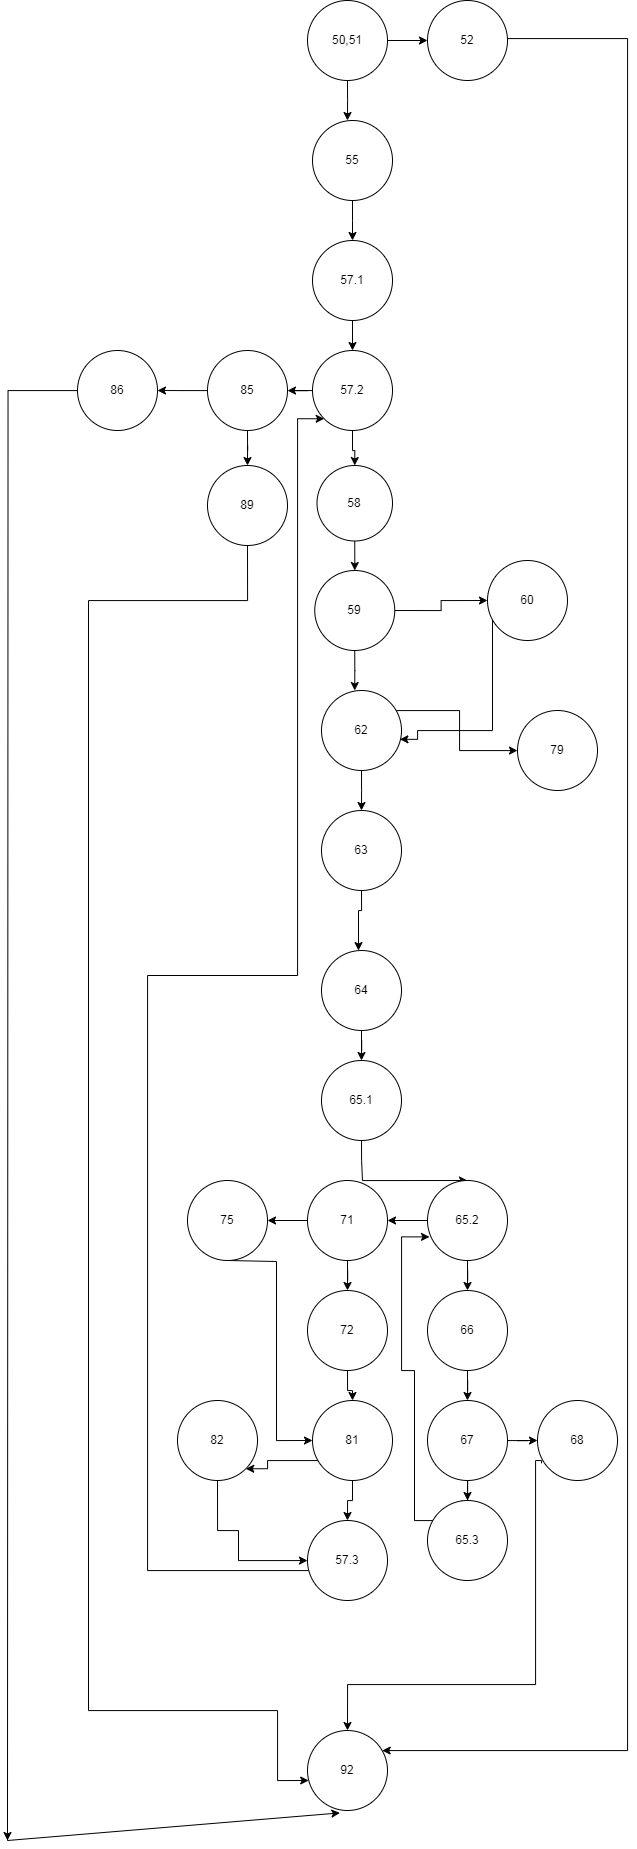

The diagram above was exported from draw.io. Its source (the exported page's mxGraphModel, read from the mxfile embedded in the PNG):
<mxGraphModel dx="1615" dy="803" grid="1" gridSize="10" guides="1" tooltips="1" connect="1" arrows="1" fold="1" page="1" pageScale="1" pageWidth="827" pageHeight="1169" math="0" shadow="0">
  <root>
    <mxCell id="0" />
    <mxCell id="1" parent="0" />
    <mxCell id="wi6caTHdJKNwNlxoyhbe-26" style="edgeStyle=orthogonalEdgeStyle;rounded=0;orthogonalLoop=1;jettySize=auto;html=1;" edge="1" parent="1" source="wi6caTHdJKNwNlxoyhbe-25">
      <mxGeometry relative="1" as="geometry">
        <mxPoint x="400" y="160" as="targetPoint" />
      </mxGeometry>
    </mxCell>
    <mxCell id="wi6caTHdJKNwNlxoyhbe-27" style="edgeStyle=orthogonalEdgeStyle;rounded=0;orthogonalLoop=1;jettySize=auto;html=1;" edge="1" parent="1" source="wi6caTHdJKNwNlxoyhbe-25" target="wi6caTHdJKNwNlxoyhbe-28">
      <mxGeometry relative="1" as="geometry">
        <mxPoint x="480" y="80" as="targetPoint" />
      </mxGeometry>
    </mxCell>
    <mxCell id="wi6caTHdJKNwNlxoyhbe-25" value="50,51" style="ellipse;whiteSpace=wrap;html=1;aspect=fixed;" vertex="1" parent="1">
      <mxGeometry x="360" y="40" width="80" height="80" as="geometry" />
    </mxCell>
    <mxCell id="wi6caTHdJKNwNlxoyhbe-87" style="edgeStyle=orthogonalEdgeStyle;rounded=0;orthogonalLoop=1;jettySize=auto;html=1;exitX=1;exitY=0.5;exitDx=0;exitDy=0;" edge="1" parent="1" source="wi6caTHdJKNwNlxoyhbe-28" target="wi6caTHdJKNwNlxoyhbe-85">
      <mxGeometry relative="1" as="geometry">
        <mxPoint x="690" y="1790" as="targetPoint" />
        <mxPoint x="570" y="79.75" as="sourcePoint" />
        <Array as="points">
          <mxPoint x="560" y="78" />
          <mxPoint x="680" y="78" />
          <mxPoint x="680" y="1790" />
        </Array>
      </mxGeometry>
    </mxCell>
    <mxCell id="wi6caTHdJKNwNlxoyhbe-28" value="52" style="ellipse;whiteSpace=wrap;html=1;aspect=fixed;" vertex="1" parent="1">
      <mxGeometry x="480" y="40" width="80" height="80" as="geometry" />
    </mxCell>
    <mxCell id="wi6caTHdJKNwNlxoyhbe-30" style="edgeStyle=orthogonalEdgeStyle;rounded=0;orthogonalLoop=1;jettySize=auto;html=1;" edge="1" parent="1" source="wi6caTHdJKNwNlxoyhbe-29">
      <mxGeometry relative="1" as="geometry">
        <mxPoint x="405" y="280" as="targetPoint" />
      </mxGeometry>
    </mxCell>
    <mxCell id="wi6caTHdJKNwNlxoyhbe-29" value="55" style="ellipse;whiteSpace=wrap;html=1;aspect=fixed;" vertex="1" parent="1">
      <mxGeometry x="365" y="160" width="80" height="80" as="geometry" />
    </mxCell>
    <mxCell id="wi6caTHdJKNwNlxoyhbe-32" style="edgeStyle=orthogonalEdgeStyle;rounded=0;orthogonalLoop=1;jettySize=auto;html=1;" edge="1" parent="1" source="wi6caTHdJKNwNlxoyhbe-31" target="wi6caTHdJKNwNlxoyhbe-33">
      <mxGeometry relative="1" as="geometry">
        <mxPoint x="405" y="390" as="targetPoint" />
      </mxGeometry>
    </mxCell>
    <mxCell id="wi6caTHdJKNwNlxoyhbe-31" value="57.1" style="ellipse;whiteSpace=wrap;html=1;aspect=fixed;" vertex="1" parent="1">
      <mxGeometry x="365" y="280" width="80" height="80" as="geometry" />
    </mxCell>
    <mxCell id="wi6caTHdJKNwNlxoyhbe-34" style="edgeStyle=orthogonalEdgeStyle;rounded=0;orthogonalLoop=1;jettySize=auto;html=1;" edge="1" parent="1" source="wi6caTHdJKNwNlxoyhbe-33" target="wi6caTHdJKNwNlxoyhbe-35">
      <mxGeometry relative="1" as="geometry">
        <mxPoint x="330" y="430" as="targetPoint" />
      </mxGeometry>
    </mxCell>
    <mxCell id="wi6caTHdJKNwNlxoyhbe-40" style="edgeStyle=orthogonalEdgeStyle;rounded=0;orthogonalLoop=1;jettySize=auto;html=1;" edge="1" parent="1" source="wi6caTHdJKNwNlxoyhbe-33" target="wi6caTHdJKNwNlxoyhbe-41">
      <mxGeometry relative="1" as="geometry">
        <mxPoint x="405" y="500" as="targetPoint" />
      </mxGeometry>
    </mxCell>
    <mxCell id="wi6caTHdJKNwNlxoyhbe-33" value="57.2" style="ellipse;whiteSpace=wrap;html=1;aspect=fixed;" vertex="1" parent="1">
      <mxGeometry x="365" y="390" width="80" height="80" as="geometry" />
    </mxCell>
    <mxCell id="wi6caTHdJKNwNlxoyhbe-36" style="edgeStyle=orthogonalEdgeStyle;rounded=0;orthogonalLoop=1;jettySize=auto;html=1;" edge="1" parent="1" source="wi6caTHdJKNwNlxoyhbe-35">
      <mxGeometry relative="1" as="geometry">
        <mxPoint x="210" y="430" as="targetPoint" />
      </mxGeometry>
    </mxCell>
    <mxCell id="wi6caTHdJKNwNlxoyhbe-39" style="edgeStyle=orthogonalEdgeStyle;rounded=0;orthogonalLoop=1;jettySize=auto;html=1;entryX=0.5;entryY=0;entryDx=0;entryDy=0;" edge="1" parent="1" source="wi6caTHdJKNwNlxoyhbe-35" target="wi6caTHdJKNwNlxoyhbe-38">
      <mxGeometry relative="1" as="geometry" />
    </mxCell>
    <mxCell id="wi6caTHdJKNwNlxoyhbe-35" value="85" style="ellipse;whiteSpace=wrap;html=1;aspect=fixed;" vertex="1" parent="1">
      <mxGeometry x="260" y="390" width="80" height="80" as="geometry" />
    </mxCell>
    <mxCell id="wi6caTHdJKNwNlxoyhbe-89" style="edgeStyle=orthogonalEdgeStyle;rounded=0;orthogonalLoop=1;jettySize=auto;html=1;" edge="1" parent="1" source="wi6caTHdJKNwNlxoyhbe-37">
      <mxGeometry relative="1" as="geometry">
        <mxPoint x="60" y="1880" as="targetPoint" />
      </mxGeometry>
    </mxCell>
    <mxCell id="wi6caTHdJKNwNlxoyhbe-37" value="86" style="ellipse;whiteSpace=wrap;html=1;aspect=fixed;" vertex="1" parent="1">
      <mxGeometry x="130" y="390" width="80" height="80" as="geometry" />
    </mxCell>
    <mxCell id="wi6caTHdJKNwNlxoyhbe-88" style="edgeStyle=orthogonalEdgeStyle;rounded=0;orthogonalLoop=1;jettySize=auto;html=1;entryX=0.015;entryY=0.625;entryDx=0;entryDy=0;entryPerimeter=0;" edge="1" parent="1" source="wi6caTHdJKNwNlxoyhbe-38" target="wi6caTHdJKNwNlxoyhbe-85">
      <mxGeometry relative="1" as="geometry">
        <mxPoint x="160" y="1810" as="targetPoint" />
        <Array as="points">
          <mxPoint x="300" y="640" />
          <mxPoint x="141" y="640" />
          <mxPoint x="141" y="1750" />
          <mxPoint x="330" y="1750" />
          <mxPoint x="330" y="1820" />
        </Array>
      </mxGeometry>
    </mxCell>
    <mxCell id="wi6caTHdJKNwNlxoyhbe-38" value="89" style="ellipse;whiteSpace=wrap;html=1;aspect=fixed;" vertex="1" parent="1">
      <mxGeometry x="260" y="505" width="80" height="80" as="geometry" />
    </mxCell>
    <mxCell id="wi6caTHdJKNwNlxoyhbe-42" style="edgeStyle=orthogonalEdgeStyle;rounded=0;orthogonalLoop=1;jettySize=auto;html=1;" edge="1" parent="1" source="wi6caTHdJKNwNlxoyhbe-41" target="wi6caTHdJKNwNlxoyhbe-43">
      <mxGeometry relative="1" as="geometry">
        <mxPoint x="407.25" y="610" as="targetPoint" />
      </mxGeometry>
    </mxCell>
    <mxCell id="wi6caTHdJKNwNlxoyhbe-41" value="58" style="ellipse;whiteSpace=wrap;html=1;aspect=fixed;" vertex="1" parent="1">
      <mxGeometry x="369.5" y="505" width="75.5" height="75.5" as="geometry" />
    </mxCell>
    <mxCell id="wi6caTHdJKNwNlxoyhbe-45" style="edgeStyle=orthogonalEdgeStyle;rounded=0;orthogonalLoop=1;jettySize=auto;html=1;exitX=1;exitY=0.5;exitDx=0;exitDy=0;entryX=0;entryY=0.5;entryDx=0;entryDy=0;" edge="1" parent="1" source="wi6caTHdJKNwNlxoyhbe-43" target="wi6caTHdJKNwNlxoyhbe-44">
      <mxGeometry relative="1" as="geometry" />
    </mxCell>
    <mxCell id="wi6caTHdJKNwNlxoyhbe-46" style="edgeStyle=orthogonalEdgeStyle;rounded=0;orthogonalLoop=1;jettySize=auto;html=1;" edge="1" parent="1" source="wi6caTHdJKNwNlxoyhbe-43">
      <mxGeometry relative="1" as="geometry">
        <mxPoint x="407.25" y="730" as="targetPoint" />
      </mxGeometry>
    </mxCell>
    <mxCell id="wi6caTHdJKNwNlxoyhbe-43" value="59" style="ellipse;whiteSpace=wrap;html=1;aspect=fixed;" vertex="1" parent="1">
      <mxGeometry x="367.25" y="610" width="80" height="80" as="geometry" />
    </mxCell>
    <mxCell id="wi6caTHdJKNwNlxoyhbe-47" style="edgeStyle=orthogonalEdgeStyle;rounded=0;orthogonalLoop=1;jettySize=auto;html=1;entryX=0.98;entryY=0.61;entryDx=0;entryDy=0;entryPerimeter=0;" edge="1" parent="1" target="wi6caTHdJKNwNlxoyhbe-48">
      <mxGeometry relative="1" as="geometry">
        <mxPoint x="460" y="780" as="targetPoint" />
        <mxPoint x="545" y="650" as="sourcePoint" />
        <Array as="points">
          <mxPoint x="545" y="770" />
          <mxPoint x="470" y="770" />
          <mxPoint x="470" y="779" />
        </Array>
      </mxGeometry>
    </mxCell>
    <mxCell id="wi6caTHdJKNwNlxoyhbe-44" value="60" style="ellipse;whiteSpace=wrap;html=1;aspect=fixed;" vertex="1" parent="1">
      <mxGeometry x="540" y="600" width="80" height="80" as="geometry" />
    </mxCell>
    <mxCell id="wi6caTHdJKNwNlxoyhbe-49" style="edgeStyle=orthogonalEdgeStyle;rounded=0;orthogonalLoop=1;jettySize=auto;html=1;" edge="1" parent="1" source="wi6caTHdJKNwNlxoyhbe-48" target="wi6caTHdJKNwNlxoyhbe-50">
      <mxGeometry relative="1" as="geometry">
        <mxPoint x="570" y="780" as="targetPoint" />
        <Array as="points">
          <mxPoint x="512" y="750" />
          <mxPoint x="512" y="790" />
        </Array>
      </mxGeometry>
    </mxCell>
    <mxCell id="wi6caTHdJKNwNlxoyhbe-51" style="edgeStyle=orthogonalEdgeStyle;rounded=0;orthogonalLoop=1;jettySize=auto;html=1;" edge="1" parent="1" source="wi6caTHdJKNwNlxoyhbe-48">
      <mxGeometry relative="1" as="geometry">
        <mxPoint x="414" y="850" as="targetPoint" />
      </mxGeometry>
    </mxCell>
    <mxCell id="wi6caTHdJKNwNlxoyhbe-48" value="62" style="ellipse;whiteSpace=wrap;html=1;aspect=fixed;" vertex="1" parent="1">
      <mxGeometry x="374" y="730" width="80" height="80" as="geometry" />
    </mxCell>
    <mxCell id="wi6caTHdJKNwNlxoyhbe-50" value="79" style="ellipse;whiteSpace=wrap;html=1;aspect=fixed;" vertex="1" parent="1">
      <mxGeometry x="570" y="750" width="80" height="80" as="geometry" />
    </mxCell>
    <mxCell id="wi6caTHdJKNwNlxoyhbe-53" style="edgeStyle=orthogonalEdgeStyle;rounded=0;orthogonalLoop=1;jettySize=auto;html=1;" edge="1" parent="1" source="wi6caTHdJKNwNlxoyhbe-52">
      <mxGeometry relative="1" as="geometry">
        <mxPoint x="410" y="990" as="targetPoint" />
        <Array as="points">
          <mxPoint x="414" y="950" />
          <mxPoint x="411" y="950" />
        </Array>
      </mxGeometry>
    </mxCell>
    <mxCell id="wi6caTHdJKNwNlxoyhbe-52" value="63" style="ellipse;whiteSpace=wrap;html=1;aspect=fixed;" vertex="1" parent="1">
      <mxGeometry x="374" y="850" width="80" height="80" as="geometry" />
    </mxCell>
    <mxCell id="wi6caTHdJKNwNlxoyhbe-55" style="edgeStyle=orthogonalEdgeStyle;rounded=0;orthogonalLoop=1;jettySize=auto;html=1;" edge="1" parent="1" source="wi6caTHdJKNwNlxoyhbe-54" target="wi6caTHdJKNwNlxoyhbe-56">
      <mxGeometry relative="1" as="geometry">
        <mxPoint x="414" y="1110" as="targetPoint" />
      </mxGeometry>
    </mxCell>
    <mxCell id="wi6caTHdJKNwNlxoyhbe-54" value="64" style="ellipse;whiteSpace=wrap;html=1;aspect=fixed;" vertex="1" parent="1">
      <mxGeometry x="374" y="990" width="80" height="80" as="geometry" />
    </mxCell>
    <mxCell id="wi6caTHdJKNwNlxoyhbe-57" style="edgeStyle=orthogonalEdgeStyle;rounded=0;orthogonalLoop=1;jettySize=auto;html=1;entryX=0.5;entryY=0;entryDx=0;entryDy=0;" edge="1" parent="1" source="wi6caTHdJKNwNlxoyhbe-56" target="wi6caTHdJKNwNlxoyhbe-59">
      <mxGeometry relative="1" as="geometry">
        <mxPoint x="414" y="1220" as="targetPoint" />
        <Array as="points">
          <mxPoint x="414" y="1200" />
          <mxPoint x="415" y="1200" />
          <mxPoint x="415" y="1220" />
        </Array>
      </mxGeometry>
    </mxCell>
    <mxCell id="wi6caTHdJKNwNlxoyhbe-56" value="65.1" style="ellipse;whiteSpace=wrap;html=1;aspect=fixed;" vertex="1" parent="1">
      <mxGeometry x="374" y="1100" width="80" height="80" as="geometry" />
    </mxCell>
    <mxCell id="wi6caTHdJKNwNlxoyhbe-60" style="edgeStyle=orthogonalEdgeStyle;rounded=0;orthogonalLoop=1;jettySize=auto;html=1;" edge="1" parent="1" source="wi6caTHdJKNwNlxoyhbe-59" target="wi6caTHdJKNwNlxoyhbe-61">
      <mxGeometry relative="1" as="geometry">
        <mxPoint x="400" y="1260" as="targetPoint" />
      </mxGeometry>
    </mxCell>
    <mxCell id="wi6caTHdJKNwNlxoyhbe-76" style="edgeStyle=orthogonalEdgeStyle;rounded=0;orthogonalLoop=1;jettySize=auto;html=1;" edge="1" parent="1" source="wi6caTHdJKNwNlxoyhbe-59" target="wi6caTHdJKNwNlxoyhbe-77">
      <mxGeometry relative="1" as="geometry">
        <mxPoint x="520" y="1350" as="targetPoint" />
      </mxGeometry>
    </mxCell>
    <mxCell id="wi6caTHdJKNwNlxoyhbe-59" value="65.2" style="ellipse;whiteSpace=wrap;html=1;aspect=fixed;" vertex="1" parent="1">
      <mxGeometry x="480" y="1220" width="80" height="80" as="geometry" />
    </mxCell>
    <mxCell id="wi6caTHdJKNwNlxoyhbe-62" style="edgeStyle=orthogonalEdgeStyle;rounded=0;orthogonalLoop=1;jettySize=auto;html=1;" edge="1" parent="1" source="wi6caTHdJKNwNlxoyhbe-61" target="wi6caTHdJKNwNlxoyhbe-63">
      <mxGeometry relative="1" as="geometry">
        <mxPoint x="300" y="1260" as="targetPoint" />
      </mxGeometry>
    </mxCell>
    <mxCell id="wi6caTHdJKNwNlxoyhbe-64" style="edgeStyle=orthogonalEdgeStyle;rounded=0;orthogonalLoop=1;jettySize=auto;html=1;" edge="1" parent="1" source="wi6caTHdJKNwNlxoyhbe-61" target="wi6caTHdJKNwNlxoyhbe-65">
      <mxGeometry relative="1" as="geometry">
        <mxPoint x="400" y="1350" as="targetPoint" />
      </mxGeometry>
    </mxCell>
    <mxCell id="wi6caTHdJKNwNlxoyhbe-61" value="71" style="ellipse;whiteSpace=wrap;html=1;aspect=fixed;" vertex="1" parent="1">
      <mxGeometry x="360" y="1220" width="80" height="80" as="geometry" />
    </mxCell>
    <mxCell id="wi6caTHdJKNwNlxoyhbe-68" style="edgeStyle=orthogonalEdgeStyle;rounded=0;orthogonalLoop=1;jettySize=auto;html=1;entryX=0;entryY=0.5;entryDx=0;entryDy=0;" edge="1" parent="1" source="wi6caTHdJKNwNlxoyhbe-63" target="wi6caTHdJKNwNlxoyhbe-67">
      <mxGeometry relative="1" as="geometry">
        <mxPoint x="250" y="1300" as="sourcePoint" />
        <mxPoint x="328.79999999999995" y="1510.8" as="targetPoint" />
        <Array as="points">
          <mxPoint x="280" y="1301" />
          <mxPoint x="329" y="1301" />
          <mxPoint x="329" y="1480" />
        </Array>
      </mxGeometry>
    </mxCell>
    <mxCell id="wi6caTHdJKNwNlxoyhbe-63" value="75" style="ellipse;whiteSpace=wrap;html=1;aspect=fixed;" vertex="1" parent="1">
      <mxGeometry x="240" y="1220" width="80" height="80" as="geometry" />
    </mxCell>
    <mxCell id="wi6caTHdJKNwNlxoyhbe-66" style="edgeStyle=orthogonalEdgeStyle;rounded=0;orthogonalLoop=1;jettySize=auto;html=1;" edge="1" parent="1" source="wi6caTHdJKNwNlxoyhbe-65" target="wi6caTHdJKNwNlxoyhbe-67">
      <mxGeometry relative="1" as="geometry">
        <mxPoint x="400" y="1450" as="targetPoint" />
      </mxGeometry>
    </mxCell>
    <mxCell id="wi6caTHdJKNwNlxoyhbe-65" value="72" style="ellipse;whiteSpace=wrap;html=1;aspect=fixed;" vertex="1" parent="1">
      <mxGeometry x="360" y="1330" width="80" height="80" as="geometry" />
    </mxCell>
    <mxCell id="wi6caTHdJKNwNlxoyhbe-70" style="edgeStyle=orthogonalEdgeStyle;rounded=0;orthogonalLoop=1;jettySize=auto;html=1;entryX=1;entryY=1;entryDx=0;entryDy=0;" edge="1" parent="1" source="wi6caTHdJKNwNlxoyhbe-67" target="wi6caTHdJKNwNlxoyhbe-69">
      <mxGeometry relative="1" as="geometry">
        <Array as="points">
          <mxPoint x="320" y="1500" />
          <mxPoint x="320" y="1508" />
        </Array>
      </mxGeometry>
    </mxCell>
    <mxCell id="wi6caTHdJKNwNlxoyhbe-71" style="edgeStyle=orthogonalEdgeStyle;rounded=0;orthogonalLoop=1;jettySize=auto;html=1;" edge="1" parent="1" source="wi6caTHdJKNwNlxoyhbe-67" target="wi6caTHdJKNwNlxoyhbe-72">
      <mxGeometry relative="1" as="geometry">
        <mxPoint x="400" y="1570" as="targetPoint" />
      </mxGeometry>
    </mxCell>
    <mxCell id="wi6caTHdJKNwNlxoyhbe-67" value="81" style="ellipse;whiteSpace=wrap;html=1;aspect=fixed;" vertex="1" parent="1">
      <mxGeometry x="365" y="1440" width="80" height="80" as="geometry" />
    </mxCell>
    <mxCell id="wi6caTHdJKNwNlxoyhbe-73" style="edgeStyle=orthogonalEdgeStyle;rounded=0;orthogonalLoop=1;jettySize=auto;html=1;" edge="1" parent="1" source="wi6caTHdJKNwNlxoyhbe-69" target="wi6caTHdJKNwNlxoyhbe-72">
      <mxGeometry relative="1" as="geometry">
        <mxPoint x="290" y="1620" as="targetPoint" />
        <Array as="points">
          <mxPoint x="270" y="1570" />
          <mxPoint x="291" y="1570" />
          <mxPoint x="291" y="1600" />
        </Array>
      </mxGeometry>
    </mxCell>
    <mxCell id="wi6caTHdJKNwNlxoyhbe-69" value="82" style="ellipse;whiteSpace=wrap;html=1;aspect=fixed;" vertex="1" parent="1">
      <mxGeometry x="230" y="1440" width="80" height="80" as="geometry" />
    </mxCell>
    <mxCell id="wi6caTHdJKNwNlxoyhbe-75" style="edgeStyle=orthogonalEdgeStyle;rounded=0;orthogonalLoop=1;jettySize=auto;html=1;entryX=0;entryY=1;entryDx=0;entryDy=0;" edge="1" parent="1" source="wi6caTHdJKNwNlxoyhbe-72" target="wi6caTHdJKNwNlxoyhbe-33">
      <mxGeometry relative="1" as="geometry">
        <mxPoint x="100" y="326" as="targetPoint" />
        <Array as="points">
          <mxPoint x="200" y="1610" />
          <mxPoint x="200" y="1015" />
          <mxPoint x="350" y="1015" />
          <mxPoint x="350" y="458" />
        </Array>
      </mxGeometry>
    </mxCell>
    <mxCell id="wi6caTHdJKNwNlxoyhbe-72" value="57.3" style="ellipse;whiteSpace=wrap;html=1;aspect=fixed;" vertex="1" parent="1">
      <mxGeometry x="360" y="1560" width="80" height="80" as="geometry" />
    </mxCell>
    <mxCell id="wi6caTHdJKNwNlxoyhbe-78" style="edgeStyle=orthogonalEdgeStyle;rounded=0;orthogonalLoop=1;jettySize=auto;html=1;" edge="1" parent="1" source="wi6caTHdJKNwNlxoyhbe-77" target="wi6caTHdJKNwNlxoyhbe-79">
      <mxGeometry relative="1" as="geometry">
        <mxPoint x="520" y="1440" as="targetPoint" />
      </mxGeometry>
    </mxCell>
    <mxCell id="wi6caTHdJKNwNlxoyhbe-77" value="66" style="ellipse;whiteSpace=wrap;html=1;aspect=fixed;" vertex="1" parent="1">
      <mxGeometry x="480" y="1330" width="80" height="80" as="geometry" />
    </mxCell>
    <mxCell id="wi6caTHdJKNwNlxoyhbe-81" style="edgeStyle=orthogonalEdgeStyle;rounded=0;orthogonalLoop=1;jettySize=auto;html=1;entryX=0;entryY=0.5;entryDx=0;entryDy=0;" edge="1" parent="1" source="wi6caTHdJKNwNlxoyhbe-79" target="wi6caTHdJKNwNlxoyhbe-80">
      <mxGeometry relative="1" as="geometry" />
    </mxCell>
    <mxCell id="wi6caTHdJKNwNlxoyhbe-82" style="edgeStyle=orthogonalEdgeStyle;rounded=0;orthogonalLoop=1;jettySize=auto;html=1;" edge="1" parent="1" source="wi6caTHdJKNwNlxoyhbe-79" target="wi6caTHdJKNwNlxoyhbe-83">
      <mxGeometry relative="1" as="geometry">
        <mxPoint x="520" y="1560" as="targetPoint" />
      </mxGeometry>
    </mxCell>
    <mxCell id="wi6caTHdJKNwNlxoyhbe-79" value="67" style="ellipse;whiteSpace=wrap;html=1;aspect=fixed;" vertex="1" parent="1">
      <mxGeometry x="480" y="1440" width="80" height="80" as="geometry" />
    </mxCell>
    <mxCell id="wi6caTHdJKNwNlxoyhbe-80" value="68" style="ellipse;whiteSpace=wrap;html=1;aspect=fixed;" vertex="1" parent="1">
      <mxGeometry x="590" y="1440" width="80" height="80" as="geometry" />
    </mxCell>
    <mxCell id="wi6caTHdJKNwNlxoyhbe-84" style="edgeStyle=orthogonalEdgeStyle;rounded=0;orthogonalLoop=1;jettySize=auto;html=1;entryX=0.025;entryY=0.705;entryDx=0;entryDy=0;entryPerimeter=0;" edge="1" parent="1" target="wi6caTHdJKNwNlxoyhbe-59">
      <mxGeometry relative="1" as="geometry">
        <mxPoint x="475.45000000000005" y="1277.2" as="targetPoint" />
        <mxPoint x="514.25" y="1540" as="sourcePoint" />
        <Array as="points">
          <mxPoint x="514" y="1560" />
          <mxPoint x="467" y="1560" />
          <mxPoint x="467" y="1410" />
          <mxPoint x="454" y="1410" />
          <mxPoint x="454" y="1276" />
        </Array>
      </mxGeometry>
    </mxCell>
    <mxCell id="wi6caTHdJKNwNlxoyhbe-83" value="65.3" style="ellipse;whiteSpace=wrap;html=1;aspect=fixed;" vertex="1" parent="1">
      <mxGeometry x="480" y="1540" width="80" height="80" as="geometry" />
    </mxCell>
    <mxCell id="wi6caTHdJKNwNlxoyhbe-85" value="92" style="ellipse;whiteSpace=wrap;html=1;aspect=fixed;" vertex="1" parent="1">
      <mxGeometry x="360" y="1770" width="80" height="80" as="geometry" />
    </mxCell>
    <mxCell id="wi6caTHdJKNwNlxoyhbe-86" style="edgeStyle=orthogonalEdgeStyle;rounded=0;orthogonalLoop=1;jettySize=auto;html=1;entryX=0.5;entryY=0;entryDx=0;entryDy=0;exitX=0.05;exitY=0.785;exitDx=0;exitDy=0;exitPerimeter=0;" edge="1" parent="1" source="wi6caTHdJKNwNlxoyhbe-80" target="wi6caTHdJKNwNlxoyhbe-85">
      <mxGeometry relative="1" as="geometry">
        <mxPoint x="632.05" y="1500" as="sourcePoint" />
        <mxPoint x="427.9500000000001" y="1723.6" as="targetPoint" />
        <Array as="points">
          <mxPoint x="594" y="1500" />
          <mxPoint x="588" y="1500" />
          <mxPoint x="588" y="1724" />
          <mxPoint x="400" y="1724" />
        </Array>
      </mxGeometry>
    </mxCell>
    <mxCell id="wi6caTHdJKNwNlxoyhbe-90" value="" style="endArrow=classic;html=1;rounded=0;entryX=0.405;entryY=1.03;entryDx=0;entryDy=0;entryPerimeter=0;" edge="1" parent="1" target="wi6caTHdJKNwNlxoyhbe-85">
      <mxGeometry width="50" height="50" relative="1" as="geometry">
        <mxPoint x="60" y="1870" as="sourcePoint" />
        <mxPoint x="110" y="1820" as="targetPoint" />
        <Array as="points">
          <mxPoint x="60" y="1870" />
          <mxPoint x="60" y="1880" />
        </Array>
      </mxGeometry>
    </mxCell>
  </root>
</mxGraphModel>